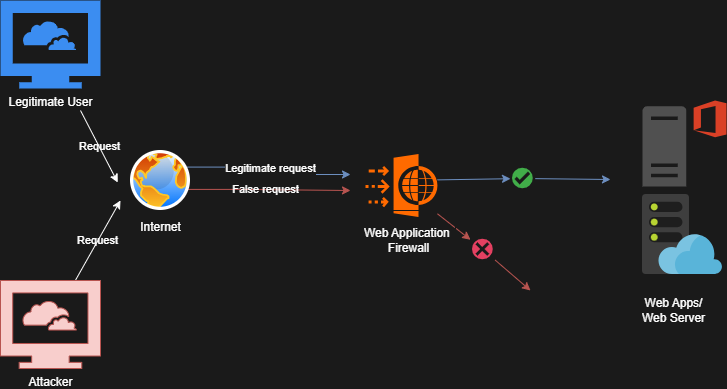

The diagram above was exported from draw.io. Its source (the exported page's mxGraphModel, read from the mxfile embedded in the PNG):
<mxGraphModel dx="925" dy="491" grid="0" gridSize="10" guides="1" tooltips="1" connect="1" arrows="1" fold="1" page="1" pageScale="1" pageWidth="850" pageHeight="1100" background="#1A1A1A" math="0" shadow="0">
  <root>
    <mxCell id="0" />
    <mxCell id="1" parent="0" />
    <mxCell id="yUh3UyJglRCceB8DFjsQ-2" value="Request" style="rounded=0;orthogonalLoop=1;jettySize=auto;html=1;strokeColor=#FFFFFF;labelBackgroundColor=none;fontColor=#FFFFFF;" edge="1" parent="1">
      <mxGeometry relative="1" as="geometry">
        <mxPoint x="177.24" y="222" as="targetPoint" />
        <mxPoint x="139.99862068965513" y="150" as="sourcePoint" />
      </mxGeometry>
    </mxCell>
    <mxCell id="yUh3UyJglRCceB8DFjsQ-1" value="Legitimate User" style="sketch=0;html=1;aspect=fixed;strokeColor=none;shadow=0;fillColor=#3B8DF1;verticalAlign=top;labelPosition=center;verticalLabelPosition=bottom;shape=mxgraph.gcp2.cloud_computer;fontColor=#FFFFFF;" vertex="1" parent="1">
      <mxGeometry x="60" y="40" width="100" height="88" as="geometry" />
    </mxCell>
    <mxCell id="yUh3UyJglRCceB8DFjsQ-5" value="Request" style="rounded=0;orthogonalLoop=1;jettySize=auto;html=1;strokeColor=#FFFFFF;labelBackgroundColor=none;fontColor=#FFFFFF;" edge="1" parent="1" source="yUh3UyJglRCceB8DFjsQ-3">
      <mxGeometry relative="1" as="geometry">
        <mxPoint x="180" y="240" as="targetPoint" />
      </mxGeometry>
    </mxCell>
    <mxCell id="yUh3UyJglRCceB8DFjsQ-3" value="Attacker" style="sketch=0;html=1;aspect=fixed;strokeColor=#b85450;shadow=0;fillColor=#f8cecc;verticalAlign=top;labelPosition=center;verticalLabelPosition=bottom;shape=mxgraph.gcp2.cloud_computer;fontColor=#FFFFFF;" vertex="1" parent="1">
      <mxGeometry x="60" y="320" width="100" height="88" as="geometry" />
    </mxCell>
    <mxCell id="yUh3UyJglRCceB8DFjsQ-12" value="False request" style="rounded=0;orthogonalLoop=1;jettySize=auto;html=1;fillColor=#f8cecc;strokeColor=#b85450;labelBackgroundColor=none;fontColor=#FFFFFF;" edge="1" parent="1">
      <mxGeometry relative="1" as="geometry">
        <mxPoint x="410" y="230" as="targetPoint" />
        <mxPoint x="240" y="228.91" as="sourcePoint" />
        <Array as="points">
          <mxPoint x="300" y="228.91" />
        </Array>
      </mxGeometry>
    </mxCell>
    <mxCell id="yUh3UyJglRCceB8DFjsQ-13" value="Legitimate request" style="edgeStyle=orthogonalEdgeStyle;rounded=0;orthogonalLoop=1;jettySize=auto;html=1;exitX=1;exitY=0.25;exitDx=0;exitDy=0;fillColor=#dae8fc;strokeColor=#6c8ebf;fontColor=#FFFFFF;labelBackgroundColor=#1A1A1A;" edge="1" parent="1" source="yUh3UyJglRCceB8DFjsQ-6">
      <mxGeometry relative="1" as="geometry">
        <mxPoint x="410" y="214" as="targetPoint" />
      </mxGeometry>
    </mxCell>
    <mxCell id="yUh3UyJglRCceB8DFjsQ-6" value="Internet" style="image;aspect=fixed;perimeter=ellipsePerimeter;html=1;align=center;shadow=0;dashed=0;spacingTop=3;image=img/lib/active_directory/internet_globe.svg;labelBackgroundColor=none;fontColor=#FFFFFF;" vertex="1" parent="1">
      <mxGeometry x="190" y="190" width="60" height="60" as="geometry" />
    </mxCell>
    <mxCell id="yUh3UyJglRCceB8DFjsQ-14" style="rounded=0;orthogonalLoop=1;jettySize=auto;html=1;fillColor=#dae8fc;strokeColor=#6c8ebf;" edge="1" parent="1" source="yUh3UyJglRCceB8DFjsQ-17">
      <mxGeometry relative="1" as="geometry">
        <mxPoint x="670" y="219" as="targetPoint" />
        <mxPoint x="496.98" y="219.37999999999988" as="sourcePoint" />
      </mxGeometry>
    </mxCell>
    <mxCell id="yUh3UyJglRCceB8DFjsQ-15" style="rounded=0;orthogonalLoop=1;jettySize=auto;html=1;fillColor=#f8cecc;strokeColor=#b85450;" edge="1" parent="1" source="yUh3UyJglRCceB8DFjsQ-19">
      <mxGeometry relative="1" as="geometry">
        <mxPoint x="590" y="330" as="targetPoint" />
      </mxGeometry>
    </mxCell>
    <mxCell id="yUh3UyJglRCceB8DFjsQ-8" value="" style="points=[];aspect=fixed;html=1;align=center;shadow=0;dashed=0;fillColor=#FF6A00;strokeColor=none;shape=mxgraph.alibaba_cloud.waf_web_application_firewall;fontColor=#FFFFFF;" vertex="1" parent="1">
      <mxGeometry x="425" y="193.4" width="71.98" height="63.2" as="geometry" />
    </mxCell>
    <mxCell id="yUh3UyJglRCceB8DFjsQ-11" value="" style="sketch=0;pointerEvents=1;shadow=0;dashed=0;html=1;strokeColor=none;fillColor=#505050;labelPosition=center;verticalLabelPosition=bottom;verticalAlign=top;outlineConnect=0;align=center;shape=mxgraph.office.servers.office_web_apps_server;" vertex="1" parent="1">
      <mxGeometry x="702" y="140" width="84" height="86" as="geometry" />
    </mxCell>
    <mxCell id="yUh3UyJglRCceB8DFjsQ-18" value="" style="rounded=0;orthogonalLoop=1;jettySize=auto;html=1;fillColor=#dae8fc;strokeColor=#6c8ebf;" edge="1" parent="1" target="yUh3UyJglRCceB8DFjsQ-17">
      <mxGeometry relative="1" as="geometry">
        <mxPoint x="670" y="219" as="targetPoint" />
        <mxPoint x="496.98" y="219.37999999999988" as="sourcePoint" />
      </mxGeometry>
    </mxCell>
    <mxCell id="yUh3UyJglRCceB8DFjsQ-17" value="" style="shape=image;html=1;verticalAlign=top;verticalLabelPosition=bottom;labelBackgroundColor=#ffffff;imageAspect=0;aspect=fixed;image=https://icons.diagrams.net/icon-cache1/Flat_Actions-2817/Tick_Mark_Dark-1410.svg" vertex="1" parent="1">
      <mxGeometry x="570" y="202" width="24.73" height="32" as="geometry" />
    </mxCell>
    <mxCell id="yUh3UyJglRCceB8DFjsQ-20" value="" style="rounded=0;orthogonalLoop=1;jettySize=auto;html=1;fillColor=#f8cecc;strokeColor=#b85450;" edge="1" parent="1" source="yUh3UyJglRCceB8DFjsQ-8" target="yUh3UyJglRCceB8DFjsQ-19">
      <mxGeometry relative="1" as="geometry">
        <mxPoint x="590" y="330" as="targetPoint" />
        <mxPoint x="497" y="254" as="sourcePoint" />
      </mxGeometry>
    </mxCell>
    <mxCell id="yUh3UyJglRCceB8DFjsQ-19" value="" style="shape=image;html=1;verticalAlign=top;verticalLabelPosition=bottom;labelBackgroundColor=#ffffff;imageAspect=0;aspect=fixed;image=https://icons.diagrams.net/icon-cache1/Flat_Actions-2817/Close_Icon_Dark-1415.svg" vertex="1" parent="1">
      <mxGeometry x="530" y="273" width="24.73" height="32" as="geometry" />
    </mxCell>
    <mxCell id="yUh3UyJglRCceB8DFjsQ-21" value="" style="image;sketch=0;aspect=fixed;html=1;points=[];align=center;fontSize=12;image=img/lib/mscae/WebHosting.svg;" vertex="1" parent="1">
      <mxGeometry x="702" y="234" width="80" height="80" as="geometry" />
    </mxCell>
    <mxCell id="yUh3UyJglRCceB8DFjsQ-22" value="Web Application&amp;nbsp;&lt;div&gt;Firewall&lt;/div&gt;" style="rounded=0;whiteSpace=wrap;html=1;labelBackgroundColor=none;fillColor=none;strokeColor=#1A1A1A;fontColor=#FFFFFF;" vertex="1" parent="1">
      <mxGeometry x="422" y="250" width="93" height="59" as="geometry" />
    </mxCell>
    <mxCell id="yUh3UyJglRCceB8DFjsQ-24" value="Web Apps/&lt;div&gt;Web Server&lt;/div&gt;" style="rounded=0;whiteSpace=wrap;html=1;labelBackgroundColor=none;fillColor=none;strokeColor=#1A1A1A;fontColor=#FFFFFF;" vertex="1" parent="1">
      <mxGeometry x="687" y="320" width="93" height="59" as="geometry" />
    </mxCell>
  </root>
</mxGraphModel>